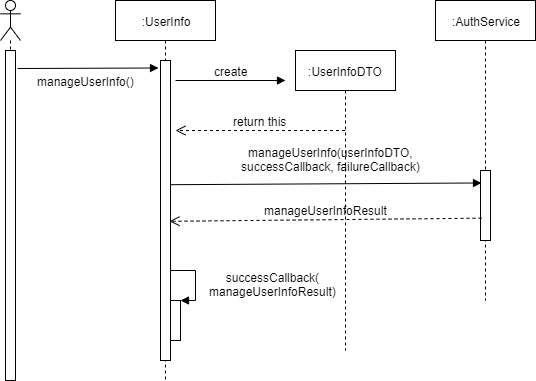

The diagram above was exported from draw.io. Its source (the exported page's mxGraphModel, read from the mxfile embedded in the PNG):
<mxGraphModel dx="1006" dy="494" grid="1" gridSize="10" guides="1" tooltips="1" connect="1" arrows="1" fold="1" page="1" pageScale="1" pageWidth="827" pageHeight="1169" math="0" shadow="0">
  <root>
    <mxCell id="-A7690w-feb396XIxrKE-0" />
    <mxCell id="-A7690w-feb396XIxrKE-1" parent="-A7690w-feb396XIxrKE-0" />
    <mxCell id="-A7690w-feb396XIxrKE-2" value="" style="shape=umlLifeline;participant=umlActor;perimeter=lifelinePerimeter;whiteSpace=wrap;html=1;container=1;collapsible=0;recursiveResize=0;verticalAlign=top;spacingTop=36;labelBackgroundColor=#ffffff;outlineConnect=0;" parent="-A7690w-feb396XIxrKE-1" vertex="1">
      <mxGeometry x="35" y="50" width="20" height="380" as="geometry" />
    </mxCell>
    <mxCell id="-A7690w-feb396XIxrKE-3" value=":UserInfo" style="shape=umlLifeline;perimeter=lifelinePerimeter;whiteSpace=wrap;html=1;container=1;collapsible=0;recursiveResize=0;outlineConnect=0;" parent="-A7690w-feb396XIxrKE-1" vertex="1">
      <mxGeometry x="150" y="50" width="100" height="380" as="geometry" />
    </mxCell>
    <mxCell id="-A7690w-feb396XIxrKE-4" value="" style="html=1;points=[];perimeter=orthogonalPerimeter;" parent="-A7690w-feb396XIxrKE-3" vertex="1">
      <mxGeometry x="45" y="60" width="10" height="300" as="geometry" />
    </mxCell>
    <mxCell id="-A7690w-feb396XIxrKE-5" value="" style="html=1;points=[];perimeter=orthogonalPerimeter;" parent="-A7690w-feb396XIxrKE-3" vertex="1">
      <mxGeometry x="55" y="300" width="10" height="40" as="geometry" />
    </mxCell>
    <mxCell id="-A7690w-feb396XIxrKE-6" value="&lt;div style=&quot;text-align: center&quot;&gt;successCallback(&lt;/div&gt;&lt;span style=&quot;text-align: center&quot;&gt;manageUserInfoResult&lt;/span&gt;&lt;span style=&quot;text-align: center&quot;&gt;)&lt;/span&gt;&lt;span style=&quot;text-align: center&quot;&gt;&lt;br&gt;&lt;/span&gt;" style="edgeStyle=orthogonalEdgeStyle;html=1;align=left;spacingLeft=2;endArrow=block;rounded=0;entryX=1;entryY=0;" parent="-A7690w-feb396XIxrKE-3" target="-A7690w-feb396XIxrKE-5" edge="1">
      <mxGeometry x="0.1818" y="10" relative="1" as="geometry">
        <mxPoint x="60" y="270" as="sourcePoint" />
        <Array as="points">
          <mxPoint x="55" y="270" />
          <mxPoint x="80" y="270" />
          <mxPoint x="80" y="300" />
        </Array>
        <mxPoint as="offset" />
      </mxGeometry>
    </mxCell>
    <mxCell id="-A7690w-feb396XIxrKE-18" value="create" style="html=1;verticalAlign=bottom;endArrow=block;" parent="-A7690w-feb396XIxrKE-3" edge="1">
      <mxGeometry width="80" relative="1" as="geometry">
        <mxPoint x="60" y="80" as="sourcePoint" />
        <mxPoint x="170" y="80" as="targetPoint" />
      </mxGeometry>
    </mxCell>
    <mxCell id="-A7690w-feb396XIxrKE-19" value="return this" style="html=1;verticalAlign=bottom;endArrow=open;dashed=1;endSize=8;" parent="-A7690w-feb396XIxrKE-3" source="-A7690w-feb396XIxrKE-16" edge="1">
      <mxGeometry relative="1" as="geometry">
        <mxPoint x="140" y="130" as="sourcePoint" />
        <mxPoint x="60" y="130" as="targetPoint" />
      </mxGeometry>
    </mxCell>
    <mxCell id="-A7690w-feb396XIxrKE-7" value=":AuthService" style="shape=umlLifeline;perimeter=lifelinePerimeter;whiteSpace=wrap;html=1;container=1;collapsible=0;recursiveResize=0;outlineConnect=0;" parent="-A7690w-feb396XIxrKE-1" vertex="1">
      <mxGeometry x="470" y="50" width="100" height="300" as="geometry" />
    </mxCell>
    <mxCell id="-A7690w-feb396XIxrKE-8" value="" style="html=1;points=[];perimeter=orthogonalPerimeter;" parent="-A7690w-feb396XIxrKE-7" vertex="1">
      <mxGeometry x="45" y="170" width="10" height="70" as="geometry" />
    </mxCell>
    <mxCell id="-A7690w-feb396XIxrKE-9" value="" style="html=1;verticalAlign=bottom;startArrow=none;startFill=0;endArrow=block;startSize=8;entryX=-0.2;entryY=0.025;entryDx=0;entryDy=0;entryPerimeter=0;" parent="-A7690w-feb396XIxrKE-1" target="-A7690w-feb396XIxrKE-4" edge="1">
      <mxGeometry width="60" relative="1" as="geometry">
        <mxPoint x="52" y="118" as="sourcePoint" />
        <mxPoint x="140" y="120" as="targetPoint" />
      </mxGeometry>
    </mxCell>
    <mxCell id="-A7690w-feb396XIxrKE-10" value="manageUserInfo()" style="text;html=1;align=center;verticalAlign=middle;resizable=0;points=[];;labelBackgroundColor=#ffffff;" parent="-A7690w-feb396XIxrKE-9" vertex="1" connectable="0">
      <mxGeometry x="-0.1396" y="-2" relative="1" as="geometry">
        <mxPoint x="7" y="11" as="offset" />
      </mxGeometry>
    </mxCell>
    <mxCell id="-A7690w-feb396XIxrKE-11" value="" style="html=1;verticalAlign=bottom;startArrow=none;startFill=0;endArrow=block;startSize=8;entryX=0.1;entryY=0.178;entryDx=0;entryDy=0;entryPerimeter=0;exitX=1;exitY=0.414;exitDx=0;exitDy=0;exitPerimeter=0;" parent="-A7690w-feb396XIxrKE-1" source="-A7690w-feb396XIxrKE-4" target="-A7690w-feb396XIxrKE-8" edge="1">
      <mxGeometry width="60" relative="1" as="geometry">
        <mxPoint x="220" y="252" as="sourcePoint" />
        <mxPoint x="430" y="250" as="targetPoint" />
        <Array as="points" />
      </mxGeometry>
    </mxCell>
    <mxCell id="-A7690w-feb396XIxrKE-12" value="manageUserInfo(userInfoDTO,&lt;br&gt;successCallback, failureCallback)" style="text;html=1;align=center;verticalAlign=middle;resizable=0;points=[];;labelBackgroundColor=#ffffff;" parent="-A7690w-feb396XIxrKE-11" vertex="1" connectable="0">
      <mxGeometry x="0.2391" y="2" relative="1" as="geometry">
        <mxPoint x="-32.5" y="-23" as="offset" />
      </mxGeometry>
    </mxCell>
    <mxCell id="-A7690w-feb396XIxrKE-13" value="" style="html=1;points=[];perimeter=orthogonalPerimeter;" parent="-A7690w-feb396XIxrKE-1" vertex="1">
      <mxGeometry x="40" y="100" width="10" height="330" as="geometry" />
    </mxCell>
    <mxCell id="-A7690w-feb396XIxrKE-14" value="manageUserInfoResult" style="html=1;verticalAlign=bottom;endArrow=open;dashed=1;endSize=8;exitX=0.1;exitY=0.681;exitDx=0;exitDy=0;exitPerimeter=0;entryX=0.9;entryY=0.536;entryDx=0;entryDy=0;entryPerimeter=0;" parent="-A7690w-feb396XIxrKE-1" source="-A7690w-feb396XIxrKE-8" target="-A7690w-feb396XIxrKE-4" edge="1">
      <mxGeometry relative="1" as="geometry">
        <mxPoint x="510" y="290" as="sourcePoint" />
        <mxPoint x="220" y="271" as="targetPoint" />
      </mxGeometry>
    </mxCell>
    <mxCell id="-A7690w-feb396XIxrKE-16" value=":UserInfoDTO" style="shape=umlLifeline;perimeter=lifelinePerimeter;whiteSpace=wrap;html=1;container=1;collapsible=0;recursiveResize=0;outlineConnect=0;" parent="-A7690w-feb396XIxrKE-1" vertex="1">
      <mxGeometry x="330" y="100" width="100" height="300" as="geometry" />
    </mxCell>
  </root>
</mxGraphModel>